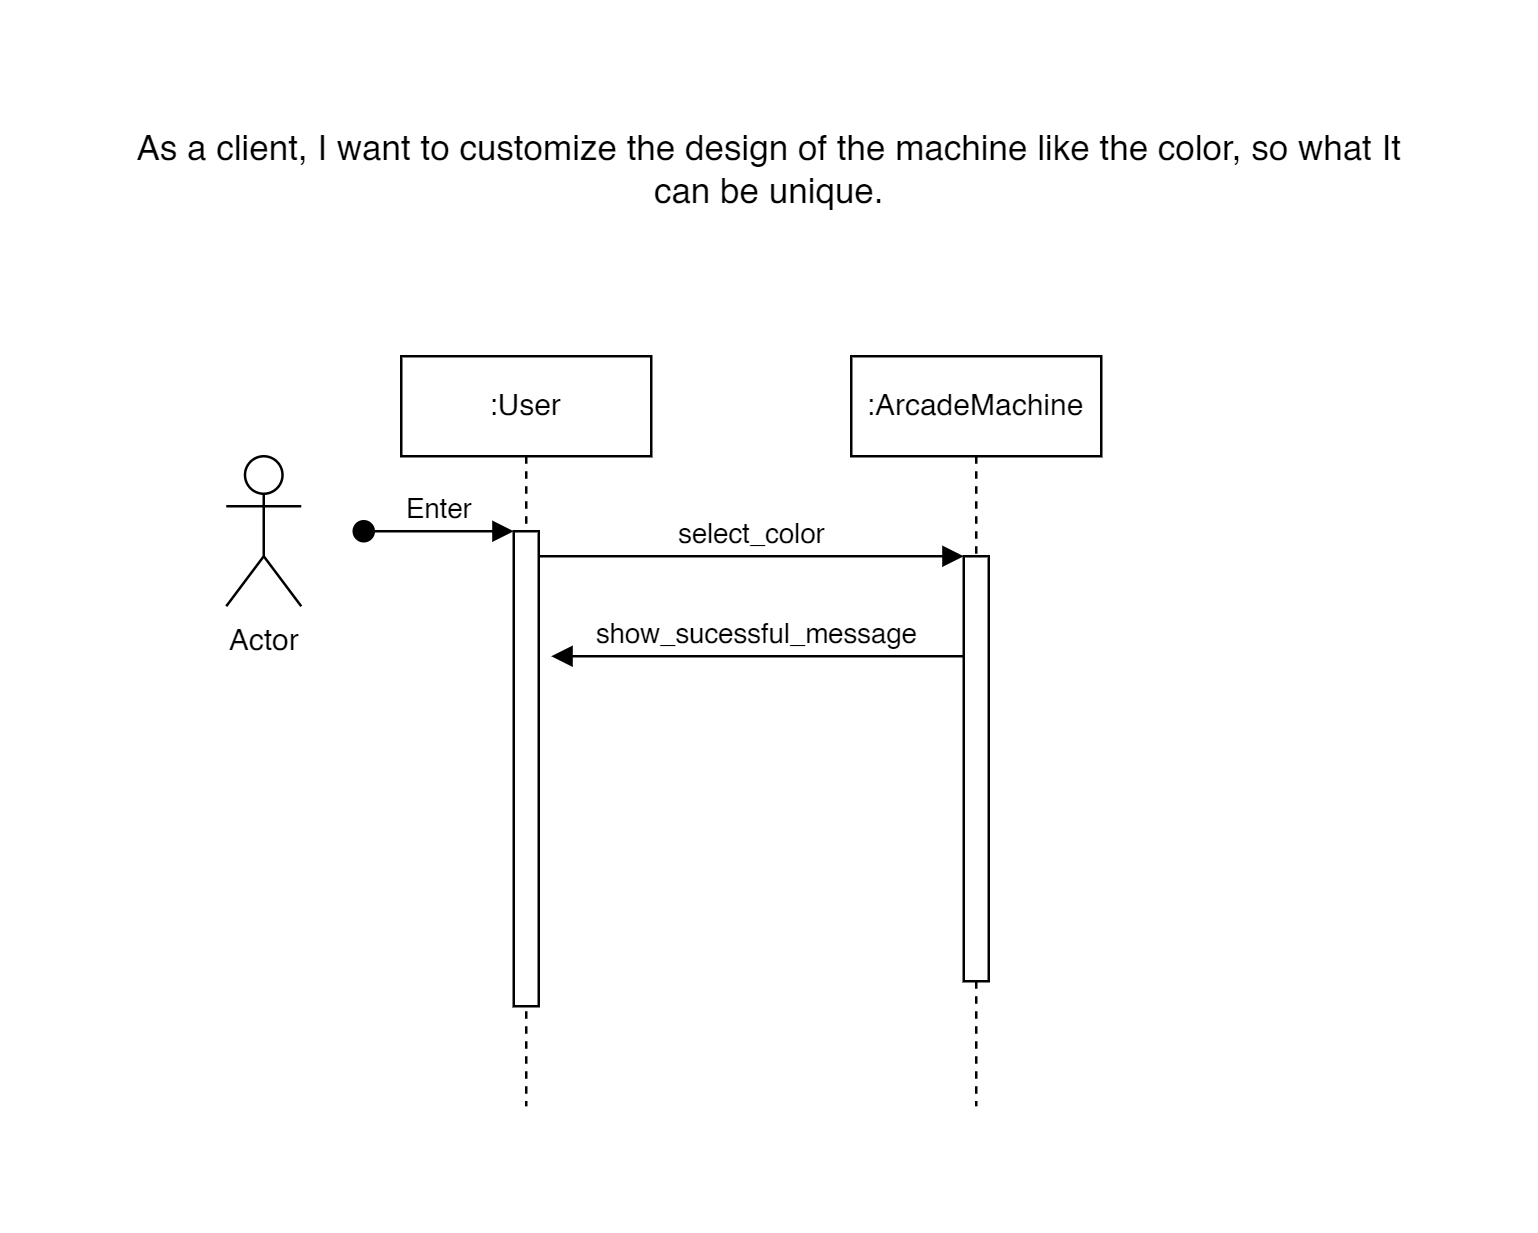

The diagram above was exported from draw.io. Its source (the exported page's mxGraphModel, read from the mxfile embedded in the PNG):
<mxGraphModel dx="1633" dy="796" grid="1" gridSize="10" guides="1" tooltips="1" connect="1" arrows="1" fold="1" page="1" pageScale="1" pageWidth="850" pageHeight="1100" math="0" shadow="0">
  <root>
    <mxCell id="0" />
    <mxCell id="1" parent="0" />
    <mxCell id="aM9ryv3xv72pqoxQDRHE-1" value=":User" style="shape=umlLifeline;perimeter=lifelinePerimeter;whiteSpace=wrap;html=1;container=0;dropTarget=0;collapsible=0;recursiveResize=0;outlineConnect=0;portConstraint=eastwest;newEdgeStyle={&quot;edgeStyle&quot;:&quot;elbowEdgeStyle&quot;,&quot;elbow&quot;:&quot;vertical&quot;,&quot;curved&quot;:0,&quot;rounded&quot;:0};" parent="1" vertex="1">
      <mxGeometry x="270" y="150" width="100" height="300" as="geometry" />
    </mxCell>
    <mxCell id="aM9ryv3xv72pqoxQDRHE-2" value="" style="html=1;points=[];perimeter=orthogonalPerimeter;outlineConnect=0;targetShapes=umlLifeline;portConstraint=eastwest;newEdgeStyle={&quot;edgeStyle&quot;:&quot;elbowEdgeStyle&quot;,&quot;elbow&quot;:&quot;vertical&quot;,&quot;curved&quot;:0,&quot;rounded&quot;:0};" parent="aM9ryv3xv72pqoxQDRHE-1" vertex="1">
      <mxGeometry x="45" y="70" width="10" height="190" as="geometry" />
    </mxCell>
    <mxCell id="aM9ryv3xv72pqoxQDRHE-3" value="Enter" style="html=1;verticalAlign=bottom;startArrow=oval;endArrow=block;startSize=8;edgeStyle=elbowEdgeStyle;elbow=vertical;curved=0;rounded=0;" parent="aM9ryv3xv72pqoxQDRHE-1" target="aM9ryv3xv72pqoxQDRHE-2" edge="1">
      <mxGeometry relative="1" as="geometry">
        <mxPoint x="-15" y="70" as="sourcePoint" />
      </mxGeometry>
    </mxCell>
    <mxCell id="aM9ryv3xv72pqoxQDRHE-5" value=":ArcadeMachine" style="shape=umlLifeline;perimeter=lifelinePerimeter;whiteSpace=wrap;html=1;container=0;dropTarget=0;collapsible=0;recursiveResize=0;outlineConnect=0;portConstraint=eastwest;newEdgeStyle={&quot;edgeStyle&quot;:&quot;elbowEdgeStyle&quot;,&quot;elbow&quot;:&quot;vertical&quot;,&quot;curved&quot;:0,&quot;rounded&quot;:0};" parent="1" vertex="1">
      <mxGeometry x="450" y="150" width="100" height="300" as="geometry" />
    </mxCell>
    <mxCell id="aM9ryv3xv72pqoxQDRHE-6" value="" style="html=1;points=[];perimeter=orthogonalPerimeter;outlineConnect=0;targetShapes=umlLifeline;portConstraint=eastwest;newEdgeStyle={&quot;edgeStyle&quot;:&quot;elbowEdgeStyle&quot;,&quot;elbow&quot;:&quot;vertical&quot;,&quot;curved&quot;:0,&quot;rounded&quot;:0};" parent="aM9ryv3xv72pqoxQDRHE-5" vertex="1">
      <mxGeometry x="45" y="80" width="10" height="170" as="geometry" />
    </mxCell>
    <mxCell id="aM9ryv3xv72pqoxQDRHE-7" value="select_color" style="html=1;verticalAlign=bottom;endArrow=block;edgeStyle=elbowEdgeStyle;elbow=horizontal;curved=0;rounded=0;" parent="1" source="aM9ryv3xv72pqoxQDRHE-2" target="aM9ryv3xv72pqoxQDRHE-6" edge="1">
      <mxGeometry relative="1" as="geometry">
        <mxPoint x="425" y="240" as="sourcePoint" />
        <Array as="points">
          <mxPoint x="410" y="230" />
        </Array>
      </mxGeometry>
    </mxCell>
    <mxCell id="aM9ryv3xv72pqoxQDRHE-9" value="show_sucessful_message" style="html=1;verticalAlign=bottom;endArrow=block;edgeStyle=elbowEdgeStyle;elbow=vertical;curved=0;rounded=0;" parent="1" source="aM9ryv3xv72pqoxQDRHE-6" edge="1">
      <mxGeometry relative="1" as="geometry">
        <mxPoint x="405" y="270" as="sourcePoint" />
        <Array as="points">
          <mxPoint x="420" y="270" />
        </Array>
        <mxPoint x="330" y="270" as="targetPoint" />
      </mxGeometry>
    </mxCell>
    <mxCell id="Bp8LfzPkKyKUF5c9hZjA-1" value="Actor" style="shape=umlActor;verticalLabelPosition=bottom;verticalAlign=top;html=1;outlineConnect=0;" parent="1" vertex="1">
      <mxGeometry x="200" y="190" width="30" height="60" as="geometry" />
    </mxCell>
    <mxCell id="Bp8LfzPkKyKUF5c9hZjA-2" value="&lt;font style=&quot;font-size: 14px;&quot;&gt;As a client, I want to customize the design of the machine like the color, so what It can be unique.&lt;/font&gt;" style="text;html=1;align=center;verticalAlign=middle;whiteSpace=wrap;rounded=0;" parent="1" vertex="1">
      <mxGeometry x="160" y="60" width="515" height="30" as="geometry" />
    </mxCell>
  </root>
</mxGraphModel>